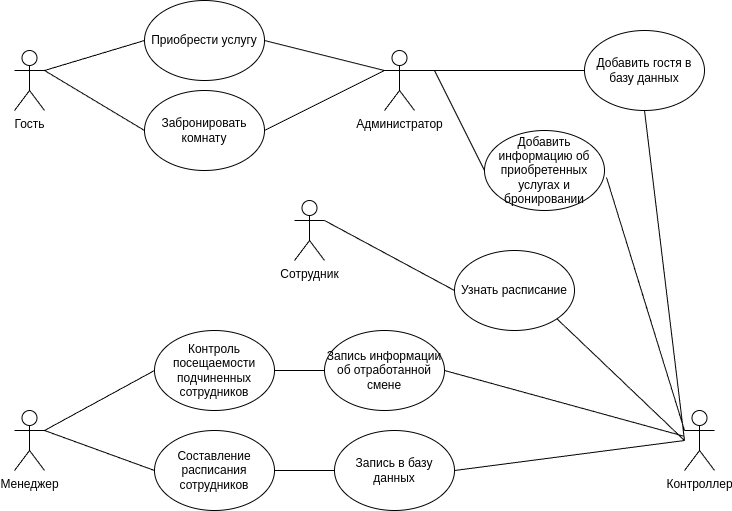

The diagram above was exported from draw.io. Its source (the exported page's mxGraphModel, read from the mxfile embedded in the PNG):
<mxGraphModel dx="1364" dy="793" grid="1" gridSize="10" guides="1" tooltips="1" connect="1" arrows="1" fold="1" page="1" pageScale="1" pageWidth="827" pageHeight="1169" math="0" shadow="0">
  <root>
    <mxCell id="0" />
    <mxCell id="1" parent="0" />
    <mxCell id="dx29rDtfOvwT7cTtkul1-1" value="Гость" style="shape=umlActor;verticalLabelPosition=bottom;verticalAlign=top;html=1;outlineConnect=0;" parent="1" vertex="1">
      <mxGeometry x="80" y="70" width="30" height="60" as="geometry" />
    </mxCell>
    <mxCell id="dx29rDtfOvwT7cTtkul1-2" value="Администратор" style="shape=umlActor;verticalLabelPosition=bottom;verticalAlign=top;html=1;outlineConnect=0;" parent="1" vertex="1">
      <mxGeometry x="450" y="70" width="30" height="60" as="geometry" />
    </mxCell>
    <mxCell id="dx29rDtfOvwT7cTtkul1-3" value="Приобрести услугу" style="ellipse;whiteSpace=wrap;html=1;" parent="1" vertex="1">
      <mxGeometry x="210" y="20" width="120" height="80" as="geometry" />
    </mxCell>
    <mxCell id="dx29rDtfOvwT7cTtkul1-4" value="Забронировать комнату" style="ellipse;whiteSpace=wrap;html=1;" parent="1" vertex="1">
      <mxGeometry x="210" y="110" width="120" height="80" as="geometry" />
    </mxCell>
    <mxCell id="dx29rDtfOvwT7cTtkul1-6" value="Менеджер" style="shape=umlActor;verticalLabelPosition=bottom;verticalAlign=top;html=1;outlineConnect=0;" parent="1" vertex="1">
      <mxGeometry x="80" y="430" width="30" height="60" as="geometry" />
    </mxCell>
    <mxCell id="dx29rDtfOvwT7cTtkul1-7" value="Контроль посещаемости подчиненных сотрудников" style="ellipse;whiteSpace=wrap;html=1;" parent="1" vertex="1">
      <mxGeometry x="220" y="350" width="120" height="80" as="geometry" />
    </mxCell>
    <mxCell id="dx29rDtfOvwT7cTtkul1-8" value="Составление расписания сотрудников" style="ellipse;whiteSpace=wrap;html=1;" parent="1" vertex="1">
      <mxGeometry x="220" y="450" width="120" height="80" as="geometry" />
    </mxCell>
    <mxCell id="dx29rDtfOvwT7cTtkul1-12" value="" style="endArrow=none;html=1;rounded=0;exitX=1;exitY=0.3333333333333333;exitDx=0;exitDy=0;exitPerimeter=0;entryX=0;entryY=0.5;entryDx=0;entryDy=0;" parent="1" source="dx29rDtfOvwT7cTtkul1-1" target="dx29rDtfOvwT7cTtkul1-3" edge="1">
      <mxGeometry width="50" height="50" relative="1" as="geometry">
        <mxPoint x="390" y="430" as="sourcePoint" />
        <mxPoint x="440" y="380" as="targetPoint" />
      </mxGeometry>
    </mxCell>
    <mxCell id="dx29rDtfOvwT7cTtkul1-13" value="" style="endArrow=none;html=1;rounded=0;entryX=0;entryY=0.5;entryDx=0;entryDy=0;" parent="1" target="dx29rDtfOvwT7cTtkul1-4" edge="1">
      <mxGeometry width="50" height="50" relative="1" as="geometry">
        <mxPoint x="110" y="90" as="sourcePoint" />
        <mxPoint x="440" y="380" as="targetPoint" />
      </mxGeometry>
    </mxCell>
    <mxCell id="dx29rDtfOvwT7cTtkul1-14" value="" style="endArrow=none;html=1;rounded=0;exitX=1;exitY=0.5;exitDx=0;exitDy=0;entryX=0;entryY=0.3333333333333333;entryDx=0;entryDy=0;entryPerimeter=0;" parent="1" source="dx29rDtfOvwT7cTtkul1-3" target="dx29rDtfOvwT7cTtkul1-2" edge="1">
      <mxGeometry width="50" height="50" relative="1" as="geometry">
        <mxPoint x="390" y="430" as="sourcePoint" />
        <mxPoint x="440" y="380" as="targetPoint" />
      </mxGeometry>
    </mxCell>
    <mxCell id="dx29rDtfOvwT7cTtkul1-15" value="" style="endArrow=none;html=1;rounded=0;exitX=1;exitY=0.5;exitDx=0;exitDy=0;" parent="1" source="dx29rDtfOvwT7cTtkul1-4" edge="1">
      <mxGeometry width="50" height="50" relative="1" as="geometry">
        <mxPoint x="390" y="430" as="sourcePoint" />
        <mxPoint x="450" y="90" as="targetPoint" />
      </mxGeometry>
    </mxCell>
    <mxCell id="dx29rDtfOvwT7cTtkul1-16" value="" style="endArrow=none;html=1;rounded=0;exitX=1;exitY=0.3333333333333333;exitDx=0;exitDy=0;exitPerimeter=0;entryX=0;entryY=0.5;entryDx=0;entryDy=0;" parent="1" source="dx29rDtfOvwT7cTtkul1-6" target="dx29rDtfOvwT7cTtkul1-7" edge="1">
      <mxGeometry width="50" height="50" relative="1" as="geometry">
        <mxPoint x="390" y="430" as="sourcePoint" />
        <mxPoint x="440" y="380" as="targetPoint" />
      </mxGeometry>
    </mxCell>
    <mxCell id="dx29rDtfOvwT7cTtkul1-17" value="" style="endArrow=none;html=1;rounded=0;exitX=1;exitY=0.3333333333333333;exitDx=0;exitDy=0;exitPerimeter=0;entryX=0;entryY=0.5;entryDx=0;entryDy=0;" parent="1" source="dx29rDtfOvwT7cTtkul1-6" target="dx29rDtfOvwT7cTtkul1-8" edge="1">
      <mxGeometry width="50" height="50" relative="1" as="geometry">
        <mxPoint x="390" y="430" as="sourcePoint" />
        <mxPoint x="440" y="380" as="targetPoint" />
      </mxGeometry>
    </mxCell>
    <mxCell id="dx29rDtfOvwT7cTtkul1-18" value="Контроллер" style="shape=umlActor;verticalLabelPosition=bottom;verticalAlign=top;html=1;outlineConnect=0;" parent="1" vertex="1">
      <mxGeometry x="750" y="430" width="30" height="60" as="geometry" />
    </mxCell>
    <mxCell id="dx29rDtfOvwT7cTtkul1-26" value="Запись информации об отработанной смене" style="ellipse;whiteSpace=wrap;html=1;" parent="1" vertex="1">
      <mxGeometry x="390" y="350" width="120" height="80" as="geometry" />
    </mxCell>
    <mxCell id="dx29rDtfOvwT7cTtkul1-27" value="" style="endArrow=none;html=1;rounded=0;entryX=0;entryY=0.5;entryDx=0;entryDy=0;exitX=1;exitY=0.5;exitDx=0;exitDy=0;" parent="1" source="dx29rDtfOvwT7cTtkul1-7" target="dx29rDtfOvwT7cTtkul1-26" edge="1">
      <mxGeometry width="50" height="50" relative="1" as="geometry">
        <mxPoint x="280" y="440" as="sourcePoint" />
        <mxPoint x="330" y="390" as="targetPoint" />
      </mxGeometry>
    </mxCell>
    <mxCell id="dx29rDtfOvwT7cTtkul1-31" value="" style="endArrow=none;html=1;rounded=0;exitX=1;exitY=0.5;exitDx=0;exitDy=0;" parent="1" source="dx29rDtfOvwT7cTtkul1-26" target="dx29rDtfOvwT7cTtkul1-18" edge="1">
      <mxGeometry width="50" height="50" relative="1" as="geometry">
        <mxPoint x="280" y="440" as="sourcePoint" />
        <mxPoint x="330" y="390" as="targetPoint" />
      </mxGeometry>
    </mxCell>
    <mxCell id="dx29rDtfOvwT7cTtkul1-33" value="Добавить гостя в базу данных" style="ellipse;whiteSpace=wrap;html=1;" parent="1" vertex="1">
      <mxGeometry x="650" y="50" width="120" height="80" as="geometry" />
    </mxCell>
    <mxCell id="dx29rDtfOvwT7cTtkul1-34" value="" style="endArrow=none;html=1;rounded=0;entryX=0;entryY=0.5;entryDx=0;entryDy=0;exitX=1;exitY=0.3333333333333333;exitDx=0;exitDy=0;exitPerimeter=0;" parent="1" source="dx29rDtfOvwT7cTtkul1-2" target="dx29rDtfOvwT7cTtkul1-33" edge="1">
      <mxGeometry width="50" height="50" relative="1" as="geometry">
        <mxPoint x="280" y="440" as="sourcePoint" />
        <mxPoint x="670" y="140" as="targetPoint" />
      </mxGeometry>
    </mxCell>
    <mxCell id="dx29rDtfOvwT7cTtkul1-35" value="" style="endArrow=none;html=1;rounded=0;entryX=0.5;entryY=1;entryDx=0;entryDy=0;" parent="1" target="dx29rDtfOvwT7cTtkul1-33" edge="1">
      <mxGeometry width="50" height="50" relative="1" as="geometry">
        <mxPoint x="750" y="460" as="sourcePoint" />
        <mxPoint x="330" y="390" as="targetPoint" />
        <Array as="points" />
      </mxGeometry>
    </mxCell>
    <mxCell id="dx29rDtfOvwT7cTtkul1-36" value="Добавить информацию об приобретенных услугах и бронировании" style="ellipse;whiteSpace=wrap;html=1;" parent="1" vertex="1">
      <mxGeometry x="550" y="150" width="120" height="80" as="geometry" />
    </mxCell>
    <mxCell id="dx29rDtfOvwT7cTtkul1-37" value="" style="endArrow=none;html=1;rounded=0;exitX=0;exitY=0.5;exitDx=0;exitDy=0;" parent="1" source="dx29rDtfOvwT7cTtkul1-36" edge="1">
      <mxGeometry width="50" height="50" relative="1" as="geometry">
        <mxPoint x="280" y="440" as="sourcePoint" />
        <mxPoint x="500" y="90" as="targetPoint" />
      </mxGeometry>
    </mxCell>
    <mxCell id="dx29rDtfOvwT7cTtkul1-38" value="" style="endArrow=none;html=1;rounded=0;entryX=1.017;entryY=0.588;entryDx=0;entryDy=0;entryPerimeter=0;" parent="1" target="dx29rDtfOvwT7cTtkul1-36" edge="1">
      <mxGeometry width="50" height="50" relative="1" as="geometry">
        <mxPoint x="750" y="450" as="sourcePoint" />
        <mxPoint x="330" y="390" as="targetPoint" />
      </mxGeometry>
    </mxCell>
    <mxCell id="dx29rDtfOvwT7cTtkul1-39" value="Запись в базу данных" style="ellipse;whiteSpace=wrap;html=1;" parent="1" vertex="1">
      <mxGeometry x="400" y="450" width="120" height="80" as="geometry" />
    </mxCell>
    <mxCell id="dx29rDtfOvwT7cTtkul1-40" value="" style="endArrow=none;html=1;rounded=0;exitX=1;exitY=0.5;exitDx=0;exitDy=0;entryX=0;entryY=0.5;entryDx=0;entryDy=0;" parent="1" source="dx29rDtfOvwT7cTtkul1-8" target="dx29rDtfOvwT7cTtkul1-39" edge="1">
      <mxGeometry width="50" height="50" relative="1" as="geometry">
        <mxPoint x="280" y="440" as="sourcePoint" />
        <mxPoint x="330" y="390" as="targetPoint" />
      </mxGeometry>
    </mxCell>
    <mxCell id="dx29rDtfOvwT7cTtkul1-41" value="" style="endArrow=none;html=1;rounded=0;exitX=1;exitY=0.5;exitDx=0;exitDy=0;" parent="1" source="dx29rDtfOvwT7cTtkul1-39" edge="1">
      <mxGeometry width="50" height="50" relative="1" as="geometry">
        <mxPoint x="280" y="440" as="sourcePoint" />
        <mxPoint x="750" y="460" as="targetPoint" />
      </mxGeometry>
    </mxCell>
    <mxCell id="dx29rDtfOvwT7cTtkul1-42" value="Сотрудник" style="shape=umlActor;verticalLabelPosition=bottom;verticalAlign=top;html=1;outlineConnect=0;" parent="1" vertex="1">
      <mxGeometry x="360" y="220" width="30" height="60" as="geometry" />
    </mxCell>
    <mxCell id="dx29rDtfOvwT7cTtkul1-45" value="Узнать расписание" style="ellipse;whiteSpace=wrap;html=1;" parent="1" vertex="1">
      <mxGeometry x="520" y="270" width="120" height="80" as="geometry" />
    </mxCell>
    <mxCell id="dx29rDtfOvwT7cTtkul1-46" value="" style="endArrow=none;html=1;rounded=0;entryX=1;entryY=0.3333333333333333;entryDx=0;entryDy=0;entryPerimeter=0;exitX=0;exitY=0.5;exitDx=0;exitDy=0;" parent="1" source="dx29rDtfOvwT7cTtkul1-45" target="dx29rDtfOvwT7cTtkul1-42" edge="1">
      <mxGeometry width="50" height="50" relative="1" as="geometry">
        <mxPoint x="280" y="440" as="sourcePoint" />
        <mxPoint x="330" y="390" as="targetPoint" />
      </mxGeometry>
    </mxCell>
    <mxCell id="dx29rDtfOvwT7cTtkul1-48" value="" style="endArrow=none;html=1;rounded=0;entryX=1;entryY=1;entryDx=0;entryDy=0;" parent="1" target="dx29rDtfOvwT7cTtkul1-45" edge="1">
      <mxGeometry width="50" height="50" relative="1" as="geometry">
        <mxPoint x="750" y="460" as="sourcePoint" />
        <mxPoint x="330" y="390" as="targetPoint" />
      </mxGeometry>
    </mxCell>
  </root>
</mxGraphModel>